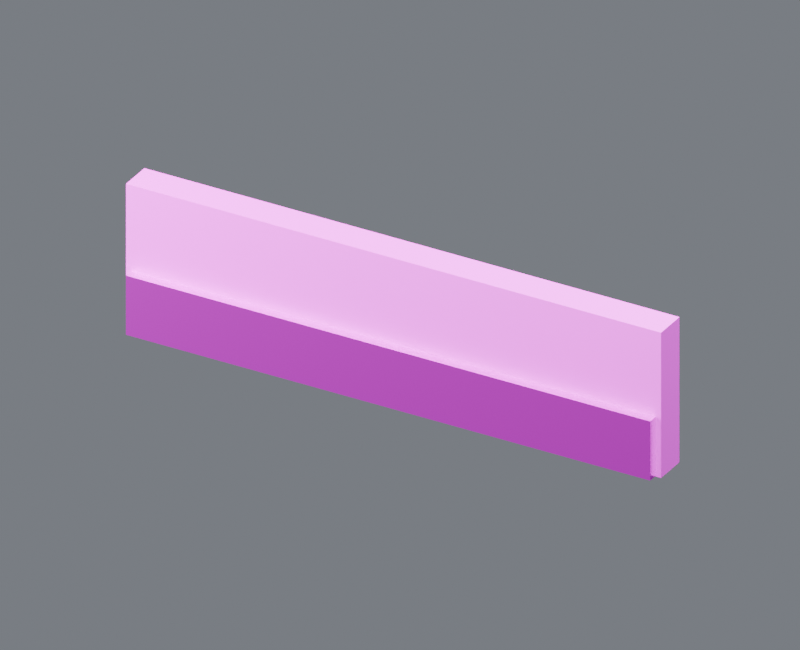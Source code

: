 # Source: wall_x_15_front.blend  (saved by Blender 4.5.87; exported with 4.5.12 LTS)
import bpy
from mathutils import Matrix  # noqa: F401  (used for matrix-valued properties, if any)

bpy.ops.wm.read_factory_settings(use_empty=True)
scene = bpy.context.scene
scene.name = 'Component_wall_x_15_front'

# ---- collections
col_01______wall_x_15_front = bpy.data.collections.new('01_制作组件_wall_x_15_front'); scene.collection.children.link(col_01______wall_x_15_front)
col_15 = bpy.data.collections.new('前墙_15米_制作源'); col_01______wall_x_15_front.children.link(col_15)
col_02______wall_x_15_front = bpy.data.collections.new('02_游戏输出_wall_x_15_front'); scene.collection.children.link(col_02______wall_x_15_front)
col_15_1 = bpy.data.collections.new('前墙_15米_输出包'); col_02______wall_x_15_front.children.link(col_15_1)
col_90_preview_component_wall_x_15_front = bpy.data.collections.new('90_Preview_Component_wall_x_15_front'); scene.collection.children.link(col_90_preview_component_wall_x_15_front)

# ---- images (referenced by path relative to the original .blend; pixels are not part of the script)
import os
ASSET_DIR = os.environ.get("B2B_ASSET_DIR", "")  # directory of the original .blend (textures are referenced by path, not embedded)
HERE = os.path.dirname(os.path.abspath(__file__))  # packed textures are extracted next to this script under _unpacked/

def load_image(name, relpath, width, height, colorspace="sRGB"):
    """Load a texture the original file referenced (path relative to the .blend, or extracted next to this script)."""
    p = next((c for c in (os.path.join(HERE, relpath), os.path.join(ASSET_DIR, relpath)) if relpath and os.path.exists(c)), "")
    if p:
        img = bpy.data.images.load(p, check_existing=True)
        img.name = name
    else:  # same state as the original file: an image datablock whose file is absent (Cycles renders it pink)
        img = bpy.data.images.new(name, width, height)
        img.source = "FILE"
        img.filepath = "//" + (relpath or name)
    img.colorspace_settings.name = colorspace
    return img
img_10x10_512_png = load_image('设施低亮多巴胺色盘_10x10_512.png', '设施低亮多巴胺色盘_10x10_512.png', 1024, 1024, 'sRGB')

# ---- materials (node trees are filled in below, after node groups)
mat_02 = bpy.data.materials.new('02_细腻哑光_青绿大面')
mat_01 = bpy.data.materials.new('01_精工金属_紫色骨架')

# ---- material node trees
mat_02.use_nodes = True; mat_02.node_tree.nodes.clear()
_N = mat_02.node_tree.nodes; _L = mat_02.node_tree.links
n0 = _N.new('ShaderNodeUVMap'); n0.name = 'UV 贴图'; n0.location = (0, 0)
n0.uv_map = 'PaletteUV'
n1 = _N.new('ShaderNodeTexImage'); n1.name = '图像纹理'; n1.location = (0, 0)
n1.image = img_10x10_512_png
n1.interpolation = 'Closest'
n2 = _N.new('ShaderNodeBsdfPrincipled'); n2.name = '原理化 BSDF'; n2.location = (0, 0)
n2.inputs[1].default_value = 0.02
n2.inputs[2].default_value = 0.7
n3 = _N.new('ShaderNodeOutputMaterial'); n3.name = '材质输出'; n3.location = (0, 0)
_L.new(n0.outputs[0], n1.inputs[0])
_L.new(n1.outputs[0], n2.inputs[0])
_L.new(n2.outputs[0], n3.inputs[0])
n3.is_active_output = True
mat_01.use_nodes = True; mat_01.node_tree.nodes.clear()
_N = mat_01.node_tree.nodes; _L = mat_01.node_tree.links
n0 = _N.new('ShaderNodeUVMap'); n0.name = 'UV 贴图'; n0.location = (0, 0)
n0.uv_map = 'PaletteUV'
n1 = _N.new('ShaderNodeTexImage'); n1.name = '图像纹理'; n1.location = (0, 0)
n1.image = img_10x10_512_png
n1.interpolation = 'Closest'
n2 = _N.new('ShaderNodeBsdfPrincipled'); n2.name = '原理化 BSDF'; n2.location = (0, 0)
n2.inputs[1].default_value = 0.86
n2.inputs[2].default_value = 0.27
n3 = _N.new('ShaderNodeOutputMaterial'); n3.name = '材质输出'; n3.location = (0, 0)
_L.new(n0.outputs[0], n1.inputs[0])
_L.new(n1.outputs[0], n2.inputs[0])
_L.new(n2.outputs[0], n3.inputs[0])
n3.is_active_output = True

# ---- world
world_component_studio = bpy.data.worlds.new('Component_Studio'); scene.world = world_component_studio
world_component_studio.use_nodes = True; world_component_studio.node_tree.nodes.clear()
_N = world_component_studio.node_tree.nodes; _L = world_component_studio.node_tree.links
n0 = _N.new('ShaderNodeBackground'); n0.name = 'Background'; n0.location = (-200, 100)
n0.inputs[0].default_value = (0.3, 0.32, 0.36, 1.0)
n0.inputs[1].default_value = 0.45
n1 = _N.new('ShaderNodeOutputWorld'); n1.name = 'World Output'; n1.location = (200, 100)
_L.new(n0.outputs[0], n1.inputs[0])
n1.is_active_output = True

# ---- cameras
cam_camera_component_wall_x_15_front = bpy.data.cameras.new('Camera_Component_wall_x_15_front')
cam_camera_component_wall_x_15_front.type = 'ORTHO'
cam_camera_component_wall_x_15_front.ortho_scale = 6.492

# ---- lights
light_key_component_wall_x_15_front = bpy.data.lights.new('Key_Component_wall_x_15_front', 'AREA')
light_key_component_wall_x_15_front.energy = 4586.0
light_key_component_wall_x_15_front.size = 5.194
light_fill_component_wall_x_15_front = bpy.data.lights.new('Fill_Component_wall_x_15_front', 'AREA')
light_fill_component_wall_x_15_front.energy = 2697.0
light_fill_component_wall_x_15_front.size = 5.194
light_rim_component_wall_x_15_front = bpy.data.lights.new('Rim_Component_wall_x_15_front', 'AREA')
light_rim_component_wall_x_15_front.energy = 3507.0
light_rim_component_wall_x_15_front.size = 5.194

# ---- meshes
me_15_______00_mesh = bpy.data.meshes.new('前墙_15米_制作_部件00_Mesh')
me_15_______00_mesh.from_pydata([(-2.5, -0.105, 0.0), (-2.5, -0.105, 1.35), (-2.5, 0.195, 0.0), (-2.5, 0.195, 1.35), (2.5, -0.105, 0.0), (2.5, -0.105, 1.35), (2.5, 0.195, 0.0), (2.5, 0.195, 1.35)], [], [(0, 1, 3, 2), (2, 3, 7, 6), (6, 7, 5, 4), (4, 5, 1, 0), (2, 6, 4, 0), (7, 3, 1, 5)])
_uv = me_15_______00_mesh.uv_layers.new(name='PaletteUV')
_uv.uv.foreach_set('vector', [0.926, 0.626, 0.974, 0.626, 0.974, 0.674, 0.926, 0.674, 0.926, 0.626, 0.974, 0.626, 0.974, 0.674, 0.926, 0.674, 0.926, 0.626, 0.974, 0.626, 0.974, 0.674, 0.926, 0.674, 0.926, 0.626, 0.974, 0.626, 0.974, 0.674, 0.926, 0.674, 0.926, 0.626, 0.974, 0.626, 0.974, 0.674, 0.926, 0.674, 0.926, 0.626, 0.974, 0.626, 0.974, 0.674, 0.926, 0.674])
me_15_______00_mesh.materials.append(mat_02)
me_15_______00_mesh.update()
me_15_______01_mesh = bpy.data.meshes.new('前墙_15米_制作_部件01_Mesh')
me_15_______01_mesh.from_pydata([(-2.45, -0.195, 0.005), (-2.45, -0.195, 0.555), (-2.45, -0.095, 0.005), (-2.45, -0.095, 0.555), (2.45, -0.195, 0.005), (2.45, -0.195, 0.555), (2.45, -0.095, 0.005), (2.45, -0.095, 0.555)], [], [(0, 1, 3, 2), (2, 3, 7, 6), (6, 7, 5, 4), (4, 5, 1, 0), (2, 6, 4, 0), (7, 3, 1, 5)])
_uv = me_15_______01_mesh.uv_layers.new(name='PaletteUV')
_uv.uv.foreach_set('vector', [0.926, 0.526, 0.974, 0.526, 0.974, 0.574, 0.926, 0.574, 0.926, 0.526, 0.974, 0.526, 0.974, 0.574, 0.926, 0.574, 0.926, 0.526, 0.974, 0.526, 0.974, 0.574, 0.926, 0.574, 0.926, 0.526, 0.974, 0.526, 0.974, 0.574, 0.926, 0.574, 0.926, 0.526, 0.974, 0.526, 0.974, 0.574, 0.926, 0.574, 0.926, 0.526, 0.974, 0.526, 0.974, 0.574, 0.926, 0.574])
me_15_______01_mesh.materials.append(mat_01)
me_15_______01_mesh.update()
me_15_______00_mesh_1 = bpy.data.meshes.new('前墙_15米_输出_部件00_Mesh')
me_15_______00_mesh_1.from_pydata([(-2.5, -0.105, 0.0), (-2.5, -0.105, 1.35), (-2.5, 0.195, 0.0), (-2.5, 0.195, 1.35), (2.5, -0.105, 0.0), (2.5, -0.105, 1.35), (2.5, 0.195, 0.0), (2.5, 0.195, 1.35)], [], [(0, 1, 3, 2), (2, 3, 7, 6), (6, 7, 5, 4), (4, 5, 1, 0), (2, 6, 4, 0), (7, 3, 1, 5)])
_uv = me_15_______00_mesh_1.uv_layers.new(name='PaletteUV')
_uv.uv.foreach_set('vector', [0.926, 0.626, 0.974, 0.626, 0.974, 0.674, 0.926, 0.674, 0.926, 0.626, 0.974, 0.626, 0.974, 0.674, 0.926, 0.674, 0.926, 0.626, 0.974, 0.626, 0.974, 0.674, 0.926, 0.674, 0.926, 0.626, 0.974, 0.626, 0.974, 0.674, 0.926, 0.674, 0.926, 0.626, 0.974, 0.626, 0.974, 0.674, 0.926, 0.674, 0.926, 0.626, 0.974, 0.626, 0.974, 0.674, 0.926, 0.674])
me_15_______00_mesh_1.materials.append(mat_02)
me_15_______00_mesh_1.update()
me_15_______01_mesh_1 = bpy.data.meshes.new('前墙_15米_输出_部件01_Mesh')
me_15_______01_mesh_1.from_pydata([(-2.45, -0.195, 0.005), (-2.45, -0.195, 0.555), (-2.45, -0.095, 0.005), (-2.45, -0.095, 0.555), (2.45, -0.195, 0.005), (2.45, -0.195, 0.555), (2.45, -0.095, 0.005), (2.45, -0.095, 0.555)], [], [(0, 1, 3, 2), (2, 3, 7, 6), (6, 7, 5, 4), (4, 5, 1, 0), (2, 6, 4, 0), (7, 3, 1, 5)])
_uv = me_15_______01_mesh_1.uv_layers.new(name='PaletteUV')
_uv.uv.foreach_set('vector', [0.926, 0.526, 0.974, 0.526, 0.974, 0.574, 0.926, 0.574, 0.926, 0.526, 0.974, 0.526, 0.974, 0.574, 0.926, 0.574, 0.926, 0.526, 0.974, 0.526, 0.974, 0.574, 0.926, 0.574, 0.926, 0.526, 0.974, 0.526, 0.974, 0.574, 0.926, 0.574, 0.926, 0.526, 0.974, 0.526, 0.974, 0.574, 0.926, 0.574, 0.926, 0.526, 0.974, 0.526, 0.974, 0.574, 0.926, 0.574])
me_15_______01_mesh_1.materials.append(mat_01)
me_15_______01_mesh_1.update()

# ---- objects
ob_root_wall_x_15_front = bpy.data.objects.new('ROOT_wall_x_15_front_制作源', None)
ob_15_______00 = bpy.data.objects.new('前墙_15米_制作_部件00', me_15_______00_mesh)
ob_15_______01 = bpy.data.objects.new('前墙_15米_制作_部件01', me_15_______01_mesh)
ob_root_wall_x_15_front_1 = bpy.data.objects.new('ROOT_wall_x_15_front_组件', None)
ob_15_______00_1 = bpy.data.objects.new('前墙_15米_输出_部件00', me_15_______00_mesh_1)
ob_15_______01_1 = bpy.data.objects.new('前墙_15米_输出_部件01', me_15_______01_mesh_1)
ob_camera_component_wall_x_15_front = bpy.data.objects.new('Camera_Component_wall_x_15_front', cam_camera_component_wall_x_15_front)
ob_key_component_wall_x_15_front = bpy.data.objects.new('Key_Component_wall_x_15_front', light_key_component_wall_x_15_front)
ob_fill_component_wall_x_15_front = bpy.data.objects.new('Fill_Component_wall_x_15_front', light_fill_component_wall_x_15_front)
ob_rim_component_wall_x_15_front = bpy.data.objects.new('Rim_Component_wall_x_15_front', light_rim_component_wall_x_15_front)

# ---- transforms, parenting, visibility, modifiers, constraints
ob_root_wall_x_15_front.location = (0.0, 0.0, 0.0)
ob_15_______00.parent = ob_root_wall_x_15_front
ob_15_______00.location = (0.0, 0.0, 0.0)
ob_15_______01.parent = ob_root_wall_x_15_front
ob_15_______01.location = (0.0, 0.0, 0.0)
ob_root_wall_x_15_front_1.location = (0.0, 0.0, 0.0)
ob_15_______00_1.parent = ob_root_wall_x_15_front_1
ob_15_______00_1.location = (0.0, 0.0, 0.0)
ob_15_______01_1.parent = ob_root_wall_x_15_front_1
ob_15_______01_1.location = (0.0, 0.0, 0.0)
ob_camera_component_wall_x_15_front.location = (4.5, -7.875, 5.738)
ob_camera_component_wall_x_15_front.rotation_euler = (1.062, 2.955e-09, 0.5191)
ob_key_component_wall_x_15_front.location = (4.155, -8.31, 13.14)
ob_key_component_wall_x_15_front.rotation_euler = (0.6405, 3.424e-08, 0.4636)
ob_fill_component_wall_x_15_front.location = (-8.31, -4.155, 4.83)
ob_fill_component_wall_x_15_front.rotation_euler = (1.15, -7.031e-09, -1.107)
ob_rim_component_wall_x_15_front.location = (4.155, 8.31, 8.985)
ob_rim_component_wall_x_15_front.rotation_euler = (0.8411, -2.635e-08, 2.678)

# ---- collection membership
col_15.objects.link(ob_root_wall_x_15_front)
col_15.objects.link(ob_15_______00)
col_15.objects.link(ob_15_______01)
col_15_1.objects.link(ob_root_wall_x_15_front_1)
col_15_1.objects.link(ob_15_______00_1)
col_15_1.objects.link(ob_15_______01_1)
col_90_preview_component_wall_x_15_front.objects.link(ob_camera_component_wall_x_15_front)
col_90_preview_component_wall_x_15_front.objects.link(ob_key_component_wall_x_15_front)
col_90_preview_component_wall_x_15_front.objects.link(ob_fill_component_wall_x_15_front)
col_90_preview_component_wall_x_15_front.objects.link(ob_rim_component_wall_x_15_front)
def _layer_coll(name, lc=None):
    lc = lc or bpy.context.view_layer.layer_collection
    for c in lc.children:
        if c.name == name: return c
        r = _layer_coll(name, c)
        if r: return r
_layer_coll('01_制作组件_wall_x_15_front').exclude = True
_layer_coll('前墙_15米_制作源').exclude = True

# ---- scene / render settings (as saved in the file)
scene.camera = ob_camera_component_wall_x_15_front
scene.frame_start = 1; scene.frame_end = 250; scene.frame_set(1)
scene.render.engine = 'CYCLES'
scene.render.image_settings.exr_codec = 'NONE'
scene.render.resolution_x = 800
scene.render.resolution_y = 650
scene.render.simplify_subdivision_render = 0
scene.render.simplify_child_particles_render = 0.0
scene.cycles.use_denoising = False
scene.cycles.samples = 8
scene.eevee.use_volume_custom_range = False
scene.eevee.use_fast_gi = False
scene.eevee.use_shadows = False
scene.view_settings.exposure = 0.5
scene.view_settings.white_balance_temperature = 0.0
scene.view_settings.white_balance_tint = 0.0
scene.view_settings.white_balance_whitepoint = (2.97, 0.5193, -0.0414)
bpy.context.view_layer.update()
